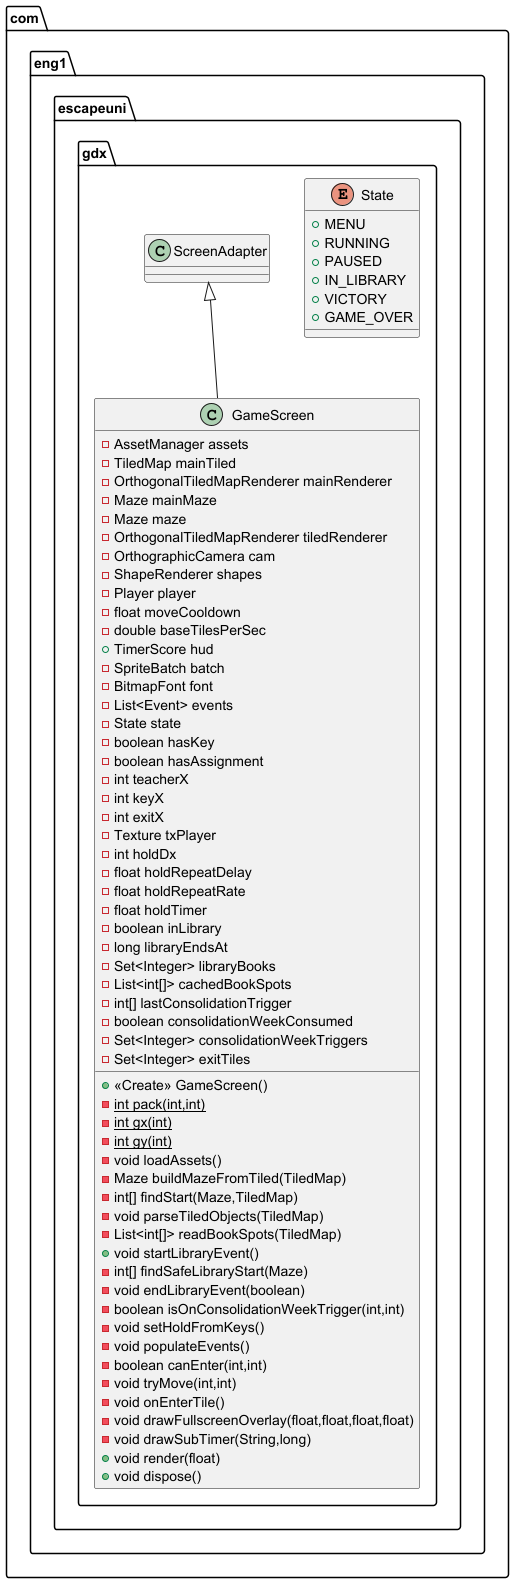

The diagram above was rendered by PlantUML. Its source (embedded in the PNG):
@startuml
class com.eng1.escapeuni.gdx.GameScreen {
- AssetManager assets
- TiledMap mainTiled
- OrthogonalTiledMapRenderer mainRenderer
- Maze mainMaze
- Maze maze
- OrthogonalTiledMapRenderer tiledRenderer
- OrthographicCamera cam
- ShapeRenderer shapes
- Player player
- float moveCooldown
- double baseTilesPerSec
+ TimerScore hud
- SpriteBatch batch
- BitmapFont font
- List<Event> events
- State state
- boolean hasKey
- boolean hasAssignment
- int teacherX
- int keyX
- int exitX
- Texture txPlayer
- int holdDx
- float holdRepeatDelay
- float holdRepeatRate
- float holdTimer
- boolean inLibrary
- long libraryEndsAt
- Set<Integer> libraryBooks
- List<int[]> cachedBookSpots
- int[] lastConsolidationTrigger
- boolean consolidationWeekConsumed
- Set<Integer> consolidationWeekTriggers
- Set<Integer> exitTiles
+ <<Create>> GameScreen()
- {static} int pack(int,int)
- {static} int gx(int)
- {static} int gy(int)
- void loadAssets()
- Maze buildMazeFromTiled(TiledMap)
- int[] findStart(Maze,TiledMap)
- void parseTiledObjects(TiledMap)
- List<int[]> readBookSpots(TiledMap)
+ void startLibraryEvent()
- int[] findSafeLibraryStart(Maze)
- void endLibraryEvent(boolean)
- boolean isOnConsolidationWeekTrigger(int,int)
- void setHoldFromKeys()
- void populateEvents()
- boolean canEnter(int,int)
- void tryMove(int,int)
- void onEnterTile()
- void drawFullscreenOverlay(float,float,float,float)
- void drawSubTimer(String,long)
+ void render(float)
+ void dispose()
}


enum com.eng1.escapeuni.gdx.State {
+  MENU
+  RUNNING
+  PAUSED
+  IN_LIBRARY
+  VICTORY
+  GAME_OVER
}



com.eng1.escapeuni.gdx.ScreenAdapter <|-- com.eng1.escapeuni.gdx.GameScreen
@enduml